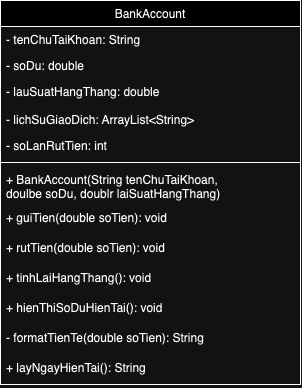

The diagram above was exported from draw.io. Its source (the exported page's mxGraphModel, read from the mxfile embedded in the PNG):
<mxGraphModel dx="655" dy="392" grid="1" gridSize="10" guides="1" tooltips="1" connect="1" arrows="1" fold="1" page="1" pageScale="1" pageWidth="827" pageHeight="1169" math="0" shadow="0">
  <root>
    <mxCell id="WIyWlLk6GJQsqaUBKTNV-0" />
    <mxCell id="WIyWlLk6GJQsqaUBKTNV-1" parent="WIyWlLk6GJQsqaUBKTNV-0" />
    <mxCell id="zkfFHV4jXpPFQw0GAbJ--0" value="BankAccount" style="swimlane;fontStyle=0;align=center;verticalAlign=top;childLayout=stackLayout;horizontal=1;startSize=26;horizontalStack=0;resizeParent=1;resizeLast=0;collapsible=1;marginBottom=0;rounded=0;shadow=0;strokeWidth=1;" parent="WIyWlLk6GJQsqaUBKTNV-1" vertex="1">
      <mxGeometry x="220" y="100" width="300" height="384" as="geometry">
        <mxRectangle x="230" y="140" width="160" height="26" as="alternateBounds" />
      </mxGeometry>
    </mxCell>
    <mxCell id="zkfFHV4jXpPFQw0GAbJ--1" value="- tenChuTaiKhoan: String" style="text;align=left;verticalAlign=top;spacingLeft=4;spacingRight=4;overflow=hidden;rotatable=0;points=[[0,0.5],[1,0.5]];portConstraint=eastwest;" parent="zkfFHV4jXpPFQw0GAbJ--0" vertex="1">
      <mxGeometry y="26" width="300" height="26" as="geometry" />
    </mxCell>
    <mxCell id="zkfFHV4jXpPFQw0GAbJ--2" value="- soDu: double&#10;" style="text;align=left;verticalAlign=top;spacingLeft=4;spacingRight=4;overflow=hidden;rotatable=0;points=[[0,0.5],[1,0.5]];portConstraint=eastwest;rounded=0;shadow=0;html=0;" parent="zkfFHV4jXpPFQw0GAbJ--0" vertex="1">
      <mxGeometry y="52" width="300" height="26" as="geometry" />
    </mxCell>
    <mxCell id="zkfFHV4jXpPFQw0GAbJ--5" value="- lauSuatHangThang: double" style="text;align=left;verticalAlign=top;spacingLeft=4;spacingRight=4;overflow=hidden;rotatable=0;points=[[0,0.5],[1,0.5]];portConstraint=eastwest;" parent="zkfFHV4jXpPFQw0GAbJ--0" vertex="1">
      <mxGeometry y="78" width="300" height="28" as="geometry" />
    </mxCell>
    <mxCell id="flGKAOs8ppZTfxTnK7Kz-1" value="- lichSuGiaoDich: ArrayList&lt;String&gt;" style="text;align=left;verticalAlign=top;spacingLeft=4;spacingRight=4;overflow=hidden;rotatable=0;points=[[0,0.5],[1,0.5]];portConstraint=eastwest;rounded=0;shadow=0;html=0;" vertex="1" parent="zkfFHV4jXpPFQw0GAbJ--0">
      <mxGeometry y="106" width="300" height="26" as="geometry" />
    </mxCell>
    <mxCell id="flGKAOs8ppZTfxTnK7Kz-2" value="- soLanRutTien: int" style="text;align=left;verticalAlign=top;spacingLeft=4;spacingRight=4;overflow=hidden;rotatable=0;points=[[0,0.5],[1,0.5]];portConstraint=eastwest;rounded=0;shadow=0;html=0;" vertex="1" parent="zkfFHV4jXpPFQw0GAbJ--0">
      <mxGeometry y="132" width="300" height="26" as="geometry" />
    </mxCell>
    <mxCell id="zkfFHV4jXpPFQw0GAbJ--4" value="" style="line;html=1;strokeWidth=1;align=left;verticalAlign=middle;spacingTop=-1;spacingLeft=3;spacingRight=3;rotatable=0;labelPosition=right;points=[];portConstraint=eastwest;" parent="zkfFHV4jXpPFQw0GAbJ--0" vertex="1">
      <mxGeometry y="158" width="300" height="8" as="geometry" />
    </mxCell>
    <mxCell id="flGKAOs8ppZTfxTnK7Kz-4" value="+ BankAccount(String tenChuTaiKhoan, &#10;doulbe soDu, doublr laiSuatHangThang)&#10;" style="text;align=left;verticalAlign=top;spacingLeft=4;spacingRight=4;overflow=hidden;rotatable=0;points=[[0,0.5],[1,0.5]];portConstraint=eastwest;" vertex="1" parent="zkfFHV4jXpPFQw0GAbJ--0">
      <mxGeometry y="166" width="300" height="38" as="geometry" />
    </mxCell>
    <mxCell id="flGKAOs8ppZTfxTnK7Kz-5" value="+ guiTien(double soTien): void" style="text;align=left;verticalAlign=top;spacingLeft=4;spacingRight=4;overflow=hidden;rotatable=0;points=[[0,0.5],[1,0.5]];portConstraint=eastwest;rounded=0;shadow=0;html=0;" vertex="1" parent="zkfFHV4jXpPFQw0GAbJ--0">
      <mxGeometry y="204" width="300" height="30" as="geometry" />
    </mxCell>
    <mxCell id="flGKAOs8ppZTfxTnK7Kz-6" value="+ rutTien(double soTien): void" style="text;align=left;verticalAlign=top;spacingLeft=4;spacingRight=4;overflow=hidden;rotatable=0;points=[[0,0.5],[1,0.5]];portConstraint=eastwest;rounded=0;shadow=0;html=0;" vertex="1" parent="zkfFHV4jXpPFQw0GAbJ--0">
      <mxGeometry y="234" width="300" height="30" as="geometry" />
    </mxCell>
    <mxCell id="flGKAOs8ppZTfxTnK7Kz-7" value="+ tinhLaiHangThang(): void" style="text;align=left;verticalAlign=top;spacingLeft=4;spacingRight=4;overflow=hidden;rotatable=0;points=[[0,0.5],[1,0.5]];portConstraint=eastwest;rounded=0;shadow=0;html=0;" vertex="1" parent="zkfFHV4jXpPFQw0GAbJ--0">
      <mxGeometry y="264" width="300" height="30" as="geometry" />
    </mxCell>
    <mxCell id="flGKAOs8ppZTfxTnK7Kz-8" value="+ hienThiSoDuHienTai(): void" style="text;align=left;verticalAlign=top;spacingLeft=4;spacingRight=4;overflow=hidden;rotatable=0;points=[[0,0.5],[1,0.5]];portConstraint=eastwest;rounded=0;shadow=0;html=0;" vertex="1" parent="zkfFHV4jXpPFQw0GAbJ--0">
      <mxGeometry y="294" width="300" height="30" as="geometry" />
    </mxCell>
    <mxCell id="flGKAOs8ppZTfxTnK7Kz-9" value="- formatTienTe(double soTien): String" style="text;align=left;verticalAlign=top;spacingLeft=4;spacingRight=4;overflow=hidden;rotatable=0;points=[[0,0.5],[1,0.5]];portConstraint=eastwest;rounded=0;shadow=0;html=0;" vertex="1" parent="zkfFHV4jXpPFQw0GAbJ--0">
      <mxGeometry y="324" width="300" height="30" as="geometry" />
    </mxCell>
    <mxCell id="flGKAOs8ppZTfxTnK7Kz-10" value="+ layNgayHienTai(): String" style="text;align=left;verticalAlign=top;spacingLeft=4;spacingRight=4;overflow=hidden;rotatable=0;points=[[0,0.5],[1,0.5]];portConstraint=eastwest;rounded=0;shadow=0;html=0;" vertex="1" parent="zkfFHV4jXpPFQw0GAbJ--0">
      <mxGeometry y="354" width="300" height="30" as="geometry" />
    </mxCell>
  </root>
</mxGraphModel>